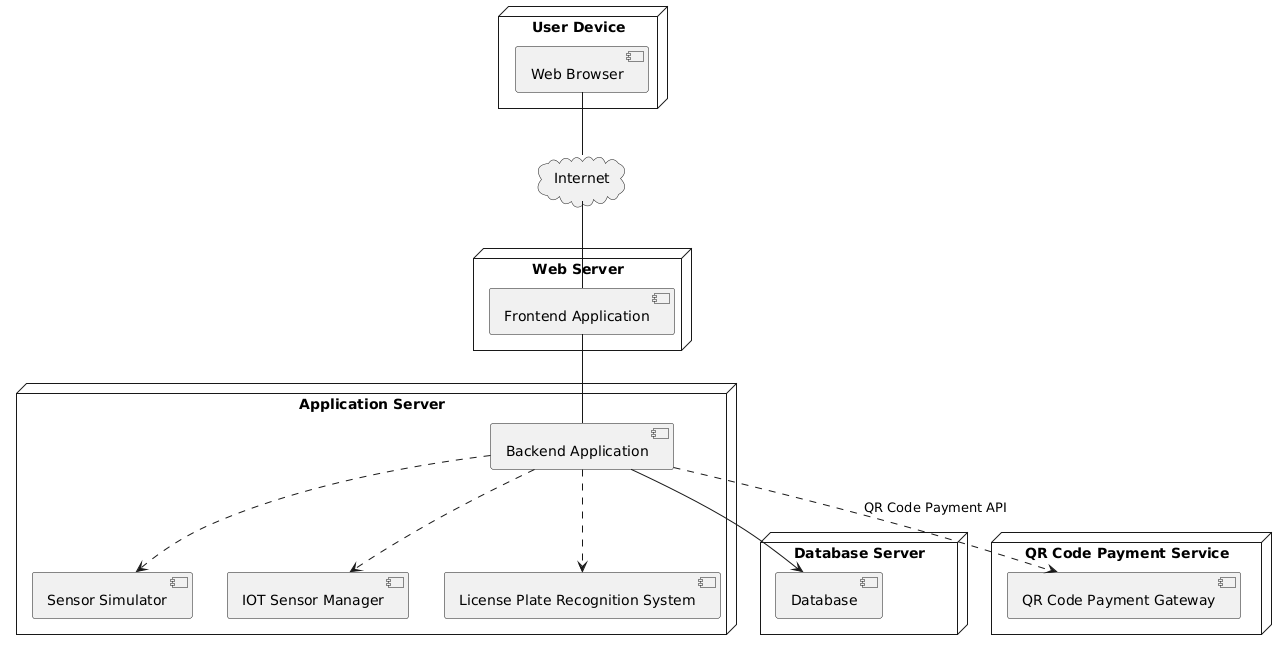

The diagram above was rendered by PlantUML. Its source (embedded in the PNG):
@startuml
node "User Device" {
    [Web Browser]
    ' 用户类型: Member, Guest, Admin
}

node "Web Server" {
    [Frontend Application]
}

node "Application Server" {
    [Backend Application]
    [Sensor Simulator]
    [IOT Sensor Manager]
    [License Plate Recognition System]
}

node "Database Server" {
    [Database]  
}

node "QR Code Payment Service" {
    [QR Code Payment Gateway]
}

cloud "Internet" as internet

[Web Browser] -- internet
internet -- [Frontend Application]
[Frontend Application] -- [Backend Application]
[Backend Application] --> [Database]
[Backend Application] ..> [QR Code Payment Gateway] : QR Code Payment API
[Backend Application] ..> [Sensor Simulator]
[Backend Application] ..> [IOT Sensor Manager]
[Backend Application] ..> [License Plate Recognition System]
@enduml